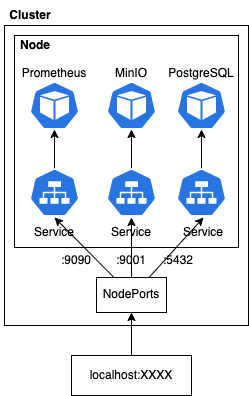

The diagram above was exported from draw.io. Its source (the exported page's mxGraphModel, read from the mxfile embedded in the PNG):
<mxGraphModel dx="761" dy="436" grid="1" gridSize="10" guides="1" tooltips="1" connect="1" arrows="1" fold="1" page="1" pageScale="1" pageWidth="1169" pageHeight="827" math="0" shadow="0">
  <root>
    <mxCell id="0" />
    <mxCell id="1" parent="0" />
    <mxCell id="axfVzgQFIYOhHyZpRKV--13" value="" style="rounded=0;whiteSpace=wrap;html=1;fillColor=none;" vertex="1" parent="1">
      <mxGeometry x="96" y="70" width="244" height="300" as="geometry" />
    </mxCell>
    <mxCell id="ijsgAskJuAWHl0jnRlAK-42" value="" style="rounded=0;whiteSpace=wrap;html=1;" parent="1" vertex="1">
      <mxGeometry x="106" y="80" width="224" height="212" as="geometry" />
    </mxCell>
    <mxCell id="ijsgAskJuAWHl0jnRlAK-57" style="edgeStyle=orthogonalEdgeStyle;html=1;exitX=0.5;exitY=0;exitDx=0;exitDy=0;exitPerimeter=0;entryX=0.5;entryY=1;entryDx=0;entryDy=0;entryPerimeter=0;" parent="1" source="ijsgAskJuAWHl0jnRlAK-14" target="ijsgAskJuAWHl0jnRlAK-24" edge="1">
      <mxGeometry relative="1" as="geometry" />
    </mxCell>
    <mxCell id="ijsgAskJuAWHl0jnRlAK-14" value="" style="sketch=0;html=1;dashed=0;whitespace=wrap;fillColor=#2875E2;strokeColor=#ffffff;points=[[0.005,0.63,0],[0.1,0.2,0],[0.9,0.2,0],[0.5,0,0],[0.995,0.63,0],[0.72,0.99,0],[0.5,1,0],[0.28,0.99,0]];verticalLabelPosition=bottom;align=center;verticalAlign=top;shape=mxgraph.kubernetes.icon;prIcon=svc" parent="1" vertex="1">
      <mxGeometry x="121" y="213" width="50" height="48" as="geometry" />
    </mxCell>
    <mxCell id="ijsgAskJuAWHl0jnRlAK-12" value="" style="sketch=0;html=1;dashed=0;whitespace=wrap;fillColor=#2875E2;strokeColor=#ffffff;points=[[0.005,0.63,0],[0.1,0.2,0],[0.9,0.2,0],[0.5,0,0],[0.995,0.63,0],[0.72,0.99,0],[0.5,1,0],[0.28,0.99,0]];verticalLabelPosition=bottom;align=center;verticalAlign=top;shape=mxgraph.kubernetes.icon;prIcon=pod" parent="1" vertex="1">
      <mxGeometry x="198" y="126" width="50" height="48" as="geometry" />
    </mxCell>
    <mxCell id="ijsgAskJuAWHl0jnRlAK-24" value="" style="sketch=0;html=1;dashed=0;whitespace=wrap;fillColor=#2875E2;strokeColor=#ffffff;points=[[0.005,0.63,0],[0.1,0.2,0],[0.9,0.2,0],[0.5,0,0],[0.995,0.63,0],[0.72,0.99,0],[0.5,1,0],[0.28,0.99,0]];verticalLabelPosition=bottom;align=center;verticalAlign=top;shape=mxgraph.kubernetes.icon;prIcon=pod" parent="1" vertex="1">
      <mxGeometry x="121" y="126" width="50" height="48" as="geometry" />
    </mxCell>
    <mxCell id="ijsgAskJuAWHl0jnRlAK-26" value="MinIO" style="text;html=1;strokeColor=none;fillColor=none;align=center;verticalAlign=middle;whiteSpace=wrap;rounded=0;" parent="1" vertex="1">
      <mxGeometry x="193" y="103" width="60" height="30" as="geometry" />
    </mxCell>
    <mxCell id="ijsgAskJuAWHl0jnRlAK-27" value="Prometheus" style="text;html=1;strokeColor=none;fillColor=none;align=center;verticalAlign=middle;whiteSpace=wrap;rounded=0;" parent="1" vertex="1">
      <mxGeometry x="116" y="103" width="60" height="30" as="geometry" />
    </mxCell>
    <mxCell id="ijsgAskJuAWHl0jnRlAK-55" style="edgeStyle=orthogonalEdgeStyle;html=1;exitX=0.5;exitY=0;exitDx=0;exitDy=0;exitPerimeter=0;entryX=0.5;entryY=1;entryDx=0;entryDy=0;entryPerimeter=0;" parent="1" source="ijsgAskJuAWHl0jnRlAK-23" target="ijsgAskJuAWHl0jnRlAK-12" edge="1">
      <mxGeometry relative="1" as="geometry" />
    </mxCell>
    <mxCell id="ijsgAskJuAWHl0jnRlAK-23" value="" style="sketch=0;html=1;dashed=0;whitespace=wrap;fillColor=#2875E2;strokeColor=#ffffff;points=[[0.005,0.63,0],[0.1,0.2,0],[0.9,0.2,0],[0.5,0,0],[0.995,0.63,0],[0.72,0.99,0],[0.5,1,0],[0.28,0.99,0]];verticalLabelPosition=bottom;align=center;verticalAlign=top;shape=mxgraph.kubernetes.icon;prIcon=svc" parent="1" vertex="1">
      <mxGeometry x="198" y="213" width="50" height="48" as="geometry" />
    </mxCell>
    <mxCell id="ijsgAskJuAWHl0jnRlAK-43" value="&lt;b&gt;Node&lt;/b&gt;" style="text;html=1;strokeColor=none;fillColor=none;align=center;verticalAlign=middle;whiteSpace=wrap;rounded=0;" parent="1" vertex="1">
      <mxGeometry x="97" y="75" width="60" height="30" as="geometry" />
    </mxCell>
    <mxCell id="axfVzgQFIYOhHyZpRKV--14" value="&lt;b&gt;Cluster&lt;/b&gt;" style="text;html=1;strokeColor=none;fillColor=none;align=center;verticalAlign=middle;whiteSpace=wrap;rounded=0;" vertex="1" parent="1">
      <mxGeometry x="92" y="45" width="60" height="30" as="geometry" />
    </mxCell>
    <mxCell id="axfVzgQFIYOhHyZpRKV--26" value="" style="sketch=0;html=1;dashed=0;whitespace=wrap;fillColor=#2875E2;strokeColor=#ffffff;points=[[0.005,0.63,0],[0.1,0.2,0],[0.9,0.2,0],[0.5,0,0],[0.995,0.63,0],[0.72,0.99,0],[0.5,1,0],[0.28,0.99,0]];verticalLabelPosition=bottom;align=center;verticalAlign=top;shape=mxgraph.kubernetes.icon;prIcon=pod" vertex="1" parent="1">
      <mxGeometry x="268" y="126" width="50" height="48" as="geometry" />
    </mxCell>
    <mxCell id="axfVzgQFIYOhHyZpRKV--27" value="PostgreSQL" style="text;html=1;strokeColor=none;fillColor=none;align=center;verticalAlign=middle;whiteSpace=wrap;rounded=0;" vertex="1" parent="1">
      <mxGeometry x="263" y="103" width="60" height="30" as="geometry" />
    </mxCell>
    <mxCell id="axfVzgQFIYOhHyZpRKV--28" style="edgeStyle=orthogonalEdgeStyle;html=1;exitX=0.5;exitY=0;exitDx=0;exitDy=0;exitPerimeter=0;entryX=0.5;entryY=1;entryDx=0;entryDy=0;entryPerimeter=0;" edge="1" parent="1" source="axfVzgQFIYOhHyZpRKV--29" target="axfVzgQFIYOhHyZpRKV--26">
      <mxGeometry relative="1" as="geometry" />
    </mxCell>
    <mxCell id="axfVzgQFIYOhHyZpRKV--29" value="" style="sketch=0;html=1;dashed=0;whitespace=wrap;fillColor=#2875E2;strokeColor=#ffffff;points=[[0.005,0.63,0],[0.1,0.2,0],[0.9,0.2,0],[0.5,0,0],[0.995,0.63,0],[0.72,0.99,0],[0.5,1,0],[0.28,0.99,0]];verticalLabelPosition=bottom;align=center;verticalAlign=top;shape=mxgraph.kubernetes.icon;prIcon=svc" vertex="1" parent="1">
      <mxGeometry x="268" y="213" width="50" height="48" as="geometry" />
    </mxCell>
    <mxCell id="axfVzgQFIYOhHyZpRKV--35" value="Service" style="text;html=1;strokeColor=none;fillColor=none;align=center;verticalAlign=middle;whiteSpace=wrap;rounded=0;" vertex="1" parent="1">
      <mxGeometry x="193" y="262" width="60" height="30" as="geometry" />
    </mxCell>
    <mxCell id="axfVzgQFIYOhHyZpRKV--36" value="Service" style="text;html=1;strokeColor=none;fillColor=none;align=center;verticalAlign=middle;whiteSpace=wrap;rounded=0;" vertex="1" parent="1">
      <mxGeometry x="116" y="262" width="60" height="30" as="geometry" />
    </mxCell>
    <mxCell id="axfVzgQFIYOhHyZpRKV--37" value="Service" style="text;html=1;strokeColor=none;fillColor=none;align=center;verticalAlign=middle;whiteSpace=wrap;rounded=0;" vertex="1" parent="1">
      <mxGeometry x="265" y="262" width="60" height="30" as="geometry" />
    </mxCell>
    <mxCell id="axfVzgQFIYOhHyZpRKV--39" value=":9001" style="text;html=1;strokeColor=none;fillColor=none;align=center;verticalAlign=middle;whiteSpace=wrap;rounded=0;" vertex="1" parent="1">
      <mxGeometry x="193" y="290" width="60" height="30" as="geometry" />
    </mxCell>
    <mxCell id="axfVzgQFIYOhHyZpRKV--40" value=":5432" style="text;html=1;strokeColor=none;fillColor=none;align=center;verticalAlign=middle;whiteSpace=wrap;rounded=0;" vertex="1" parent="1">
      <mxGeometry x="240" y="290" width="60" height="30" as="geometry" />
    </mxCell>
    <mxCell id="axfVzgQFIYOhHyZpRKV--41" value=":9090" style="text;html=1;strokeColor=none;fillColor=none;align=center;verticalAlign=middle;whiteSpace=wrap;rounded=0;" vertex="1" parent="1">
      <mxGeometry x="138" y="290" width="60" height="30" as="geometry" />
    </mxCell>
    <mxCell id="axfVzgQFIYOhHyZpRKV--44" value="" style="group" vertex="1" connectable="0" parent="1">
      <mxGeometry x="163" y="400" width="120" height="40" as="geometry" />
    </mxCell>
    <mxCell id="axfVzgQFIYOhHyZpRKV--33" value="" style="rounded=0;whiteSpace=wrap;html=1;fillColor=none;" vertex="1" parent="axfVzgQFIYOhHyZpRKV--44">
      <mxGeometry width="120" height="40" as="geometry" />
    </mxCell>
    <mxCell id="axfVzgQFIYOhHyZpRKV--38" value="localhost:XXXX" style="text;html=1;strokeColor=none;fillColor=none;align=center;verticalAlign=middle;whiteSpace=wrap;rounded=0;" vertex="1" parent="axfVzgQFIYOhHyZpRKV--44">
      <mxGeometry x="9" y="5" width="102" height="30" as="geometry" />
    </mxCell>
    <mxCell id="axfVzgQFIYOhHyZpRKV--47" value="" style="group" vertex="1" connectable="0" parent="1">
      <mxGeometry x="188" y="322" width="70" height="35" as="geometry" />
    </mxCell>
    <mxCell id="axfVzgQFIYOhHyZpRKV--34" value="NodePorts" style="text;html=1;strokeColor=none;fillColor=none;align=center;verticalAlign=middle;whiteSpace=wrap;rounded=0;" vertex="1" parent="axfVzgQFIYOhHyZpRKV--47">
      <mxGeometry x="5" y="2.5" width="60" height="30" as="geometry" />
    </mxCell>
    <mxCell id="axfVzgQFIYOhHyZpRKV--46" value="" style="rounded=0;whiteSpace=wrap;html=1;fillColor=none;" vertex="1" parent="axfVzgQFIYOhHyZpRKV--47">
      <mxGeometry width="70" height="35" as="geometry" />
    </mxCell>
    <mxCell id="axfVzgQFIYOhHyZpRKV--48" style="edgeStyle=none;html=1;exitX=0.5;exitY=0;exitDx=0;exitDy=0;entryX=0.5;entryY=1;entryDx=0;entryDy=0;" edge="1" parent="1" source="axfVzgQFIYOhHyZpRKV--33" target="axfVzgQFIYOhHyZpRKV--46">
      <mxGeometry relative="1" as="geometry" />
    </mxCell>
    <mxCell id="axfVzgQFIYOhHyZpRKV--50" style="edgeStyle=none;html=1;exitX=0.25;exitY=0;exitDx=0;exitDy=0;entryX=0.5;entryY=0;entryDx=0;entryDy=0;" edge="1" parent="1" source="axfVzgQFIYOhHyZpRKV--46" target="axfVzgQFIYOhHyZpRKV--36">
      <mxGeometry relative="1" as="geometry" />
    </mxCell>
    <mxCell id="axfVzgQFIYOhHyZpRKV--51" style="edgeStyle=none;html=1;exitX=0.5;exitY=0;exitDx=0;exitDy=0;entryX=0.5;entryY=0;entryDx=0;entryDy=0;" edge="1" parent="1" source="axfVzgQFIYOhHyZpRKV--46" target="axfVzgQFIYOhHyZpRKV--35">
      <mxGeometry relative="1" as="geometry" />
    </mxCell>
    <mxCell id="axfVzgQFIYOhHyZpRKV--52" style="edgeStyle=none;html=1;exitX=0.75;exitY=0;exitDx=0;exitDy=0;entryX=0.5;entryY=0;entryDx=0;entryDy=0;" edge="1" parent="1" source="axfVzgQFIYOhHyZpRKV--46" target="axfVzgQFIYOhHyZpRKV--37">
      <mxGeometry relative="1" as="geometry" />
    </mxCell>
  </root>
</mxGraphModel>